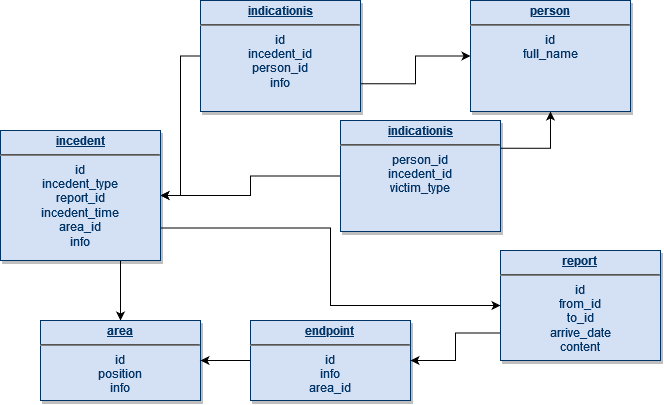

The diagram above was exported from draw.io. Its source (the exported page's mxGraphModel, read from the mxfile embedded in the PNG):
<mxGraphModel dx="1329" dy="496" grid="1" gridSize="10" guides="1" tooltips="1" connect="1" arrows="1" fold="1" page="1" pageScale="1" pageWidth="826" pageHeight="1169" background="none" math="0" shadow="0">
  <root>
    <mxCell id="0" />
    <mxCell id="1" parent="0" />
    <mxCell id="A5hFI_SwhGARZDEaxztx-121" style="edgeStyle=orthogonalEdgeStyle;rounded=0;orthogonalLoop=1;jettySize=auto;html=1;exitX=0;exitY=0.5;exitDx=0;exitDy=0;entryX=1;entryY=0.5;entryDx=0;entryDy=0;" edge="1" parent="1" source="28" target="A5hFI_SwhGARZDEaxztx-116">
      <mxGeometry relative="1" as="geometry" />
    </mxCell>
    <mxCell id="A5hFI_SwhGARZDEaxztx-123" style="edgeStyle=orthogonalEdgeStyle;rounded=0;orthogonalLoop=1;jettySize=auto;html=1;exitX=1;exitY=0.75;exitDx=0;exitDy=0;" edge="1" parent="1" source="28" target="A5hFI_SwhGARZDEaxztx-115">
      <mxGeometry relative="1" as="geometry" />
    </mxCell>
    <mxCell id="28" value="&lt;p style=&quot;margin: 4px 0px 0px; text-decoration: underline;&quot; align=&quot;center&quot;&gt;&lt;strong&gt;indicationis&lt;/strong&gt;&lt;/p&gt;&lt;hr align=&quot;center&quot;&gt;&lt;div align=&quot;center&quot;&gt;id&lt;/div&gt;&lt;div align=&quot;center&quot;&gt;incedent_id&lt;/div&gt;&lt;div align=&quot;center&quot;&gt;person_id&lt;/div&gt;&lt;div align=&quot;center&quot;&gt;info&lt;br&gt;&lt;/div&gt;" style="verticalAlign=top;align=center;overflow=fill;fontSize=12;fontFamily=Helvetica;html=1;strokeColor=#003366;shadow=1;fillColor=#D4E1F5;fontColor=#003366" parent="1" vertex="1">
      <mxGeometry x="240" y="10" width="160" height="111" as="geometry" />
    </mxCell>
    <mxCell id="A5hFI_SwhGARZDEaxztx-122" style="edgeStyle=orthogonalEdgeStyle;rounded=0;orthogonalLoop=1;jettySize=auto;html=1;exitX=0;exitY=0.5;exitDx=0;exitDy=0;" edge="1" parent="1" source="A5hFI_SwhGARZDEaxztx-114" target="A5hFI_SwhGARZDEaxztx-116">
      <mxGeometry relative="1" as="geometry" />
    </mxCell>
    <mxCell id="A5hFI_SwhGARZDEaxztx-124" style="edgeStyle=orthogonalEdgeStyle;rounded=0;orthogonalLoop=1;jettySize=auto;html=1;exitX=1;exitY=0.25;exitDx=0;exitDy=0;" edge="1" parent="1" source="A5hFI_SwhGARZDEaxztx-114" target="A5hFI_SwhGARZDEaxztx-115">
      <mxGeometry relative="1" as="geometry" />
    </mxCell>
    <mxCell id="A5hFI_SwhGARZDEaxztx-114" value="&lt;p style=&quot;margin: 4px 0px 0px; text-decoration: underline;&quot; align=&quot;center&quot;&gt;&lt;strong&gt;indicationis&lt;/strong&gt;&lt;/p&gt;&lt;hr align=&quot;center&quot;&gt;&lt;div&gt;person_id&lt;/div&gt;&lt;div&gt;incedent_id&lt;/div&gt;&lt;div&gt;victim_type&lt;br&gt;&lt;/div&gt;" style="verticalAlign=top;align=center;overflow=fill;fontSize=12;fontFamily=Helvetica;html=1;strokeColor=#003366;shadow=1;fillColor=#D4E1F5;fontColor=#003366" vertex="1" parent="1">
      <mxGeometry x="380" y="130" width="160" height="111" as="geometry" />
    </mxCell>
    <mxCell id="A5hFI_SwhGARZDEaxztx-115" value="&lt;p style=&quot;margin: 4px 0px 0px; text-decoration: underline;&quot; align=&quot;center&quot;&gt;&lt;strong&gt;person&lt;/strong&gt;&lt;/p&gt;&lt;hr align=&quot;center&quot;&gt;&lt;strong&gt;&lt;/strong&gt;&lt;div&gt;id&lt;/div&gt;&lt;div&gt;full_name&lt;/div&gt;" style="verticalAlign=top;align=center;overflow=fill;fontSize=12;fontFamily=Helvetica;html=1;strokeColor=#003366;shadow=1;fillColor=#D4E1F5;fontColor=#003366" vertex="1" parent="1">
      <mxGeometry x="510" y="10" width="160" height="111" as="geometry" />
    </mxCell>
    <mxCell id="A5hFI_SwhGARZDEaxztx-125" style="edgeStyle=orthogonalEdgeStyle;rounded=0;orthogonalLoop=1;jettySize=auto;html=1;exitX=1;exitY=0.75;exitDx=0;exitDy=0;" edge="1" parent="1" source="A5hFI_SwhGARZDEaxztx-116" target="A5hFI_SwhGARZDEaxztx-120">
      <mxGeometry relative="1" as="geometry" />
    </mxCell>
    <mxCell id="A5hFI_SwhGARZDEaxztx-126" style="edgeStyle=orthogonalEdgeStyle;rounded=0;orthogonalLoop=1;jettySize=auto;html=1;exitX=0.75;exitY=1;exitDx=0;exitDy=0;" edge="1" parent="1" source="A5hFI_SwhGARZDEaxztx-116" target="A5hFI_SwhGARZDEaxztx-118">
      <mxGeometry relative="1" as="geometry" />
    </mxCell>
    <mxCell id="A5hFI_SwhGARZDEaxztx-116" value="&lt;p style=&quot;margin: 4px 0px 0px; text-decoration: underline;&quot; align=&quot;center&quot;&gt;&lt;strong&gt;incedent&lt;/strong&gt;&lt;/p&gt;&lt;hr align=&quot;center&quot;&gt;&lt;strong&gt;&lt;/strong&gt;&lt;div&gt;id&lt;/div&gt;&lt;div&gt;incedent_type&lt;/div&gt;&lt;div&gt;report_id&lt;/div&gt;&lt;div&gt;incedent_time&lt;/div&gt;&lt;div&gt;area_id&lt;/div&gt;&lt;div&gt;info&lt;br&gt;&lt;/div&gt;" style="verticalAlign=top;align=center;overflow=fill;fontSize=12;fontFamily=Helvetica;html=1;strokeColor=#003366;shadow=1;fillColor=#D4E1F5;fontColor=#003366" vertex="1" parent="1">
      <mxGeometry x="40" y="140" width="160" height="130" as="geometry" />
    </mxCell>
    <mxCell id="A5hFI_SwhGARZDEaxztx-118" value="&lt;p style=&quot;margin: 4px 0px 0px; text-decoration: underline;&quot; align=&quot;center&quot;&gt;&lt;strong&gt;area&lt;br&gt;&lt;/strong&gt;&lt;/p&gt;&lt;hr align=&quot;center&quot;&gt;&lt;strong&gt;&lt;/strong&gt;&lt;div&gt;id&lt;/div&gt;&lt;div&gt;position&lt;/div&gt;info" style="verticalAlign=top;align=center;overflow=fill;fontSize=12;fontFamily=Helvetica;html=1;strokeColor=#003366;shadow=1;fillColor=#D4E1F5;fontColor=#003366" vertex="1" parent="1">
      <mxGeometry x="80" y="330" width="160" height="80" as="geometry" />
    </mxCell>
    <mxCell id="A5hFI_SwhGARZDEaxztx-127" style="edgeStyle=orthogonalEdgeStyle;rounded=0;orthogonalLoop=1;jettySize=auto;html=1;exitX=0;exitY=0.5;exitDx=0;exitDy=0;" edge="1" parent="1" source="A5hFI_SwhGARZDEaxztx-119" target="A5hFI_SwhGARZDEaxztx-118">
      <mxGeometry relative="1" as="geometry" />
    </mxCell>
    <mxCell id="A5hFI_SwhGARZDEaxztx-119" value="&lt;p style=&quot;margin: 4px 0px 0px; text-decoration: underline;&quot; align=&quot;center&quot;&gt;&lt;strong&gt;endpoint&lt;br&gt;&lt;/strong&gt;&lt;/p&gt;&lt;hr align=&quot;center&quot;&gt;&lt;strong&gt;&lt;/strong&gt;&lt;div&gt;id&lt;/div&gt;&lt;div&gt;info&lt;/div&gt;&lt;div&gt;area_id&lt;br&gt;&lt;/div&gt;" style="verticalAlign=top;align=center;overflow=fill;fontSize=12;fontFamily=Helvetica;html=1;strokeColor=#003366;shadow=1;fillColor=#D4E1F5;fontColor=#003366" vertex="1" parent="1">
      <mxGeometry x="290" y="330" width="160" height="80" as="geometry" />
    </mxCell>
    <mxCell id="A5hFI_SwhGARZDEaxztx-128" style="edgeStyle=orthogonalEdgeStyle;rounded=0;orthogonalLoop=1;jettySize=auto;html=1;exitX=0;exitY=0.75;exitDx=0;exitDy=0;" edge="1" parent="1" source="A5hFI_SwhGARZDEaxztx-120" target="A5hFI_SwhGARZDEaxztx-119">
      <mxGeometry relative="1" as="geometry" />
    </mxCell>
    <mxCell id="A5hFI_SwhGARZDEaxztx-120" value="&lt;p style=&quot;margin: 4px 0px 0px; text-decoration: underline;&quot; align=&quot;center&quot;&gt;&lt;strong&gt;report&lt;br&gt;&lt;/strong&gt;&lt;/p&gt;&lt;hr align=&quot;center&quot;&gt;&lt;strong&gt;&lt;/strong&gt;&lt;div&gt;id&lt;/div&gt;&lt;div&gt;from_id&lt;/div&gt;&lt;div&gt;to_id&lt;/div&gt;&lt;div&gt;arrive_date&lt;/div&gt;&lt;div&gt;content&lt;br&gt;&lt;/div&gt;" style="verticalAlign=top;align=center;overflow=fill;fontSize=12;fontFamily=Helvetica;html=1;strokeColor=#003366;shadow=1;fillColor=#D4E1F5;fontColor=#003366" vertex="1" parent="1">
      <mxGeometry x="540" y="260" width="160" height="110" as="geometry" />
    </mxCell>
  </root>
</mxGraphModel>